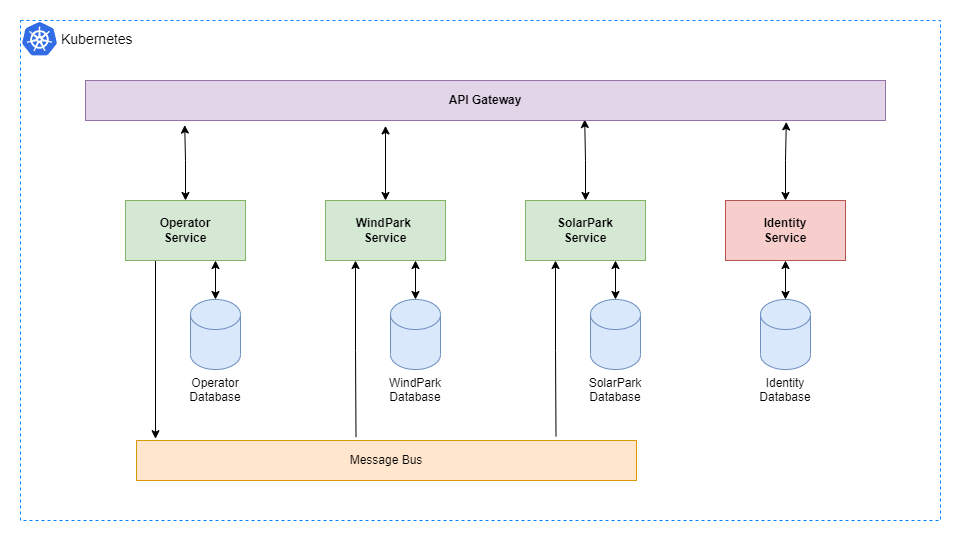

The diagram above was exported from draw.io. Its source (the exported page's mxGraphModel, read from the mxfile embedded in the PNG):
<mxGraphModel dx="1550" dy="859" grid="1" gridSize="10" guides="1" tooltips="1" connect="1" arrows="1" fold="1" page="1" pageScale="1" pageWidth="1169" pageHeight="827" math="0" shadow="0">
  <root>
    <mxCell id="0" />
    <mxCell id="1" parent="0" />
    <mxCell id="G8BTEtDuSR1WuOB_-V4X-22" value="" style="rounded=0;whiteSpace=wrap;html=1;dashed=1;strokeColor=#007FFF;" vertex="1" parent="1">
      <mxGeometry x="120" y="180" width="920" height="500" as="geometry" />
    </mxCell>
    <mxCell id="G8BTEtDuSR1WuOB_-V4X-14" style="edgeStyle=orthogonalEdgeStyle;rounded=0;orthogonalLoop=1;jettySize=auto;html=1;exitX=0.75;exitY=1;exitDx=0;exitDy=0;entryX=0.5;entryY=0;entryDx=0;entryDy=0;entryPerimeter=0;startArrow=classic;startFill=1;" edge="1" parent="1" source="G8BTEtDuSR1WuOB_-V4X-1" target="G8BTEtDuSR1WuOB_-V4X-8">
      <mxGeometry relative="1" as="geometry" />
    </mxCell>
    <mxCell id="G8BTEtDuSR1WuOB_-V4X-18" style="edgeStyle=orthogonalEdgeStyle;rounded=0;orthogonalLoop=1;jettySize=auto;html=1;exitX=0.25;exitY=1;exitDx=0;exitDy=0;entryX=0.439;entryY=-0.085;entryDx=0;entryDy=0;entryPerimeter=0;startArrow=classic;startFill=1;endArrow=none;endFill=0;" edge="1" parent="1" source="G8BTEtDuSR1WuOB_-V4X-1" target="G8BTEtDuSR1WuOB_-V4X-4">
      <mxGeometry relative="1" as="geometry" />
    </mxCell>
    <mxCell id="G8BTEtDuSR1WuOB_-V4X-25" style="edgeStyle=orthogonalEdgeStyle;rounded=0;orthogonalLoop=1;jettySize=auto;html=1;exitX=0.5;exitY=0;exitDx=0;exitDy=0;entryX=0.375;entryY=1.135;entryDx=0;entryDy=0;entryPerimeter=0;fontSize=14;startArrow=classic;startFill=1;" edge="1" parent="1" source="G8BTEtDuSR1WuOB_-V4X-1" target="G8BTEtDuSR1WuOB_-V4X-6">
      <mxGeometry relative="1" as="geometry" />
    </mxCell>
    <mxCell id="G8BTEtDuSR1WuOB_-V4X-1" value="WindPark &lt;br&gt;Service" style="rounded=0;whiteSpace=wrap;html=1;fillColor=#d5e8d4;strokeColor=#82b366;fontStyle=1" vertex="1" parent="1">
      <mxGeometry x="425" y="360" width="120" height="60" as="geometry" />
    </mxCell>
    <mxCell id="G8BTEtDuSR1WuOB_-V4X-15" style="edgeStyle=orthogonalEdgeStyle;rounded=0;orthogonalLoop=1;jettySize=auto;html=1;exitX=0.75;exitY=1;exitDx=0;exitDy=0;entryX=0.5;entryY=0;entryDx=0;entryDy=0;entryPerimeter=0;startArrow=classic;startFill=1;" edge="1" parent="1" source="G8BTEtDuSR1WuOB_-V4X-2" target="G8BTEtDuSR1WuOB_-V4X-9">
      <mxGeometry relative="1" as="geometry" />
    </mxCell>
    <mxCell id="G8BTEtDuSR1WuOB_-V4X-19" style="edgeStyle=orthogonalEdgeStyle;rounded=0;orthogonalLoop=1;jettySize=auto;html=1;exitX=0.25;exitY=1;exitDx=0;exitDy=0;entryX=0.839;entryY=-0.105;entryDx=0;entryDy=0;entryPerimeter=0;startArrow=classic;startFill=1;endArrow=none;endFill=0;" edge="1" parent="1" source="G8BTEtDuSR1WuOB_-V4X-2" target="G8BTEtDuSR1WuOB_-V4X-4">
      <mxGeometry relative="1" as="geometry" />
    </mxCell>
    <mxCell id="G8BTEtDuSR1WuOB_-V4X-26" style="edgeStyle=orthogonalEdgeStyle;rounded=0;orthogonalLoop=1;jettySize=auto;html=1;exitX=0.5;exitY=0;exitDx=0;exitDy=0;entryX=0.624;entryY=0.975;entryDx=0;entryDy=0;entryPerimeter=0;fontSize=14;startArrow=classic;startFill=1;" edge="1" parent="1" source="G8BTEtDuSR1WuOB_-V4X-2" target="G8BTEtDuSR1WuOB_-V4X-6">
      <mxGeometry relative="1" as="geometry" />
    </mxCell>
    <mxCell id="G8BTEtDuSR1WuOB_-V4X-2" value="SolarPark&lt;br&gt;Service" style="rounded=0;whiteSpace=wrap;html=1;fillColor=#d5e8d4;strokeColor=#82b366;fontStyle=1" vertex="1" parent="1">
      <mxGeometry x="625" y="360" width="120" height="60" as="geometry" />
    </mxCell>
    <mxCell id="G8BTEtDuSR1WuOB_-V4X-17" style="edgeStyle=orthogonalEdgeStyle;rounded=0;orthogonalLoop=1;jettySize=auto;html=1;exitX=0.25;exitY=1;exitDx=0;exitDy=0;entryX=0.038;entryY=-0.045;entryDx=0;entryDy=0;entryPerimeter=0;startArrow=none;startFill=0;" edge="1" parent="1" source="G8BTEtDuSR1WuOB_-V4X-3" target="G8BTEtDuSR1WuOB_-V4X-4">
      <mxGeometry relative="1" as="geometry" />
    </mxCell>
    <mxCell id="G8BTEtDuSR1WuOB_-V4X-24" style="edgeStyle=orthogonalEdgeStyle;rounded=0;orthogonalLoop=1;jettySize=auto;html=1;exitX=0.5;exitY=0;exitDx=0;exitDy=0;entryX=0.124;entryY=1.115;entryDx=0;entryDy=0;entryPerimeter=0;fontSize=14;startArrow=classic;startFill=1;" edge="1" parent="1" source="G8BTEtDuSR1WuOB_-V4X-3" target="G8BTEtDuSR1WuOB_-V4X-6">
      <mxGeometry relative="1" as="geometry" />
    </mxCell>
    <mxCell id="G8BTEtDuSR1WuOB_-V4X-3" value="Operator&lt;br&gt;Service" style="rounded=0;whiteSpace=wrap;html=1;fillColor=#d5e8d4;strokeColor=#82b366;fontStyle=1" vertex="1" parent="1">
      <mxGeometry x="225" y="360" width="120" height="60" as="geometry" />
    </mxCell>
    <mxCell id="G8BTEtDuSR1WuOB_-V4X-4" value="Message Bus" style="rounded=0;whiteSpace=wrap;html=1;fillColor=#ffe6cc;strokeColor=#d79b00;" vertex="1" parent="1">
      <mxGeometry x="236" y="600" width="500" height="40" as="geometry" />
    </mxCell>
    <mxCell id="G8BTEtDuSR1WuOB_-V4X-6" value="API Gateway" style="rounded=0;whiteSpace=wrap;html=1;fillColor=#e1d5e7;strokeColor=#9673a6;fontStyle=1" vertex="1" parent="1">
      <mxGeometry x="185" y="240" width="800" height="40" as="geometry" />
    </mxCell>
    <mxCell id="G8BTEtDuSR1WuOB_-V4X-13" style="edgeStyle=orthogonalEdgeStyle;rounded=0;orthogonalLoop=1;jettySize=auto;html=1;exitX=0.5;exitY=0;exitDx=0;exitDy=0;exitPerimeter=0;entryX=0.75;entryY=1;entryDx=0;entryDy=0;startArrow=classic;startFill=1;" edge="1" parent="1" source="G8BTEtDuSR1WuOB_-V4X-7" target="G8BTEtDuSR1WuOB_-V4X-3">
      <mxGeometry relative="1" as="geometry" />
    </mxCell>
    <mxCell id="G8BTEtDuSR1WuOB_-V4X-7" value="Operator Database" style="shape=cylinder3;whiteSpace=wrap;html=1;boundedLbl=1;backgroundOutline=1;size=15;labelPosition=center;verticalLabelPosition=bottom;align=center;verticalAlign=top;fillColor=#dae8fc;strokeColor=#6c8ebf;" vertex="1" parent="1">
      <mxGeometry x="290" y="459" width="50" height="70" as="geometry" />
    </mxCell>
    <mxCell id="G8BTEtDuSR1WuOB_-V4X-8" value="WindPark Database" style="shape=cylinder3;whiteSpace=wrap;html=1;boundedLbl=1;backgroundOutline=1;size=15;verticalAlign=top;fillColor=#dae8fc;strokeColor=#6c8ebf;labelPosition=center;verticalLabelPosition=bottom;align=center;" vertex="1" parent="1">
      <mxGeometry x="490" y="459" width="50" height="70" as="geometry" />
    </mxCell>
    <mxCell id="G8BTEtDuSR1WuOB_-V4X-9" value="SolarPark&lt;br&gt;Database" style="shape=cylinder3;whiteSpace=wrap;html=1;boundedLbl=1;backgroundOutline=1;size=15;verticalAlign=top;fillColor=#dae8fc;strokeColor=#6c8ebf;labelPosition=center;verticalLabelPosition=bottom;align=center;" vertex="1" parent="1">
      <mxGeometry x="690" y="459" width="50" height="70" as="geometry" />
    </mxCell>
    <mxCell id="G8BTEtDuSR1WuOB_-V4X-16" style="edgeStyle=orthogonalEdgeStyle;rounded=0;orthogonalLoop=1;jettySize=auto;html=1;exitX=0.5;exitY=1;exitDx=0;exitDy=0;entryX=0.5;entryY=0;entryDx=0;entryDy=0;entryPerimeter=0;startArrow=classic;startFill=1;" edge="1" parent="1" source="G8BTEtDuSR1WuOB_-V4X-10" target="G8BTEtDuSR1WuOB_-V4X-11">
      <mxGeometry relative="1" as="geometry" />
    </mxCell>
    <mxCell id="G8BTEtDuSR1WuOB_-V4X-27" style="edgeStyle=orthogonalEdgeStyle;rounded=0;orthogonalLoop=1;jettySize=auto;html=1;exitX=0.5;exitY=0;exitDx=0;exitDy=0;entryX=0.876;entryY=1.035;entryDx=0;entryDy=0;entryPerimeter=0;fontSize=14;startArrow=classic;startFill=1;" edge="1" parent="1" source="G8BTEtDuSR1WuOB_-V4X-10" target="G8BTEtDuSR1WuOB_-V4X-6">
      <mxGeometry relative="1" as="geometry" />
    </mxCell>
    <mxCell id="G8BTEtDuSR1WuOB_-V4X-10" value="Identity&lt;br&gt;Service" style="rounded=0;whiteSpace=wrap;html=1;fillColor=#f8cecc;strokeColor=#b85450;fontStyle=1" vertex="1" parent="1">
      <mxGeometry x="825" y="360" width="120" height="60" as="geometry" />
    </mxCell>
    <mxCell id="G8BTEtDuSR1WuOB_-V4X-11" value="Identity Database" style="shape=cylinder3;whiteSpace=wrap;html=1;boundedLbl=1;backgroundOutline=1;size=15;verticalAlign=top;fillColor=#dae8fc;strokeColor=#6c8ebf;labelPosition=center;verticalLabelPosition=bottom;align=center;" vertex="1" parent="1">
      <mxGeometry x="860" y="459" width="50" height="70" as="geometry" />
    </mxCell>
    <mxCell id="G8BTEtDuSR1WuOB_-V4X-23" value="Kubernetes" style="sketch=0;aspect=fixed;html=1;points=[];align=left;image;fontSize=14;image=img/lib/mscae/Kubernetes.svg;labelPosition=right;verticalLabelPosition=middle;verticalAlign=middle;spacingLeft=2;fontStyle=0" vertex="1" parent="1">
      <mxGeometry x="122" y="182" width="35" height="33.6" as="geometry" />
    </mxCell>
  </root>
</mxGraphModel>